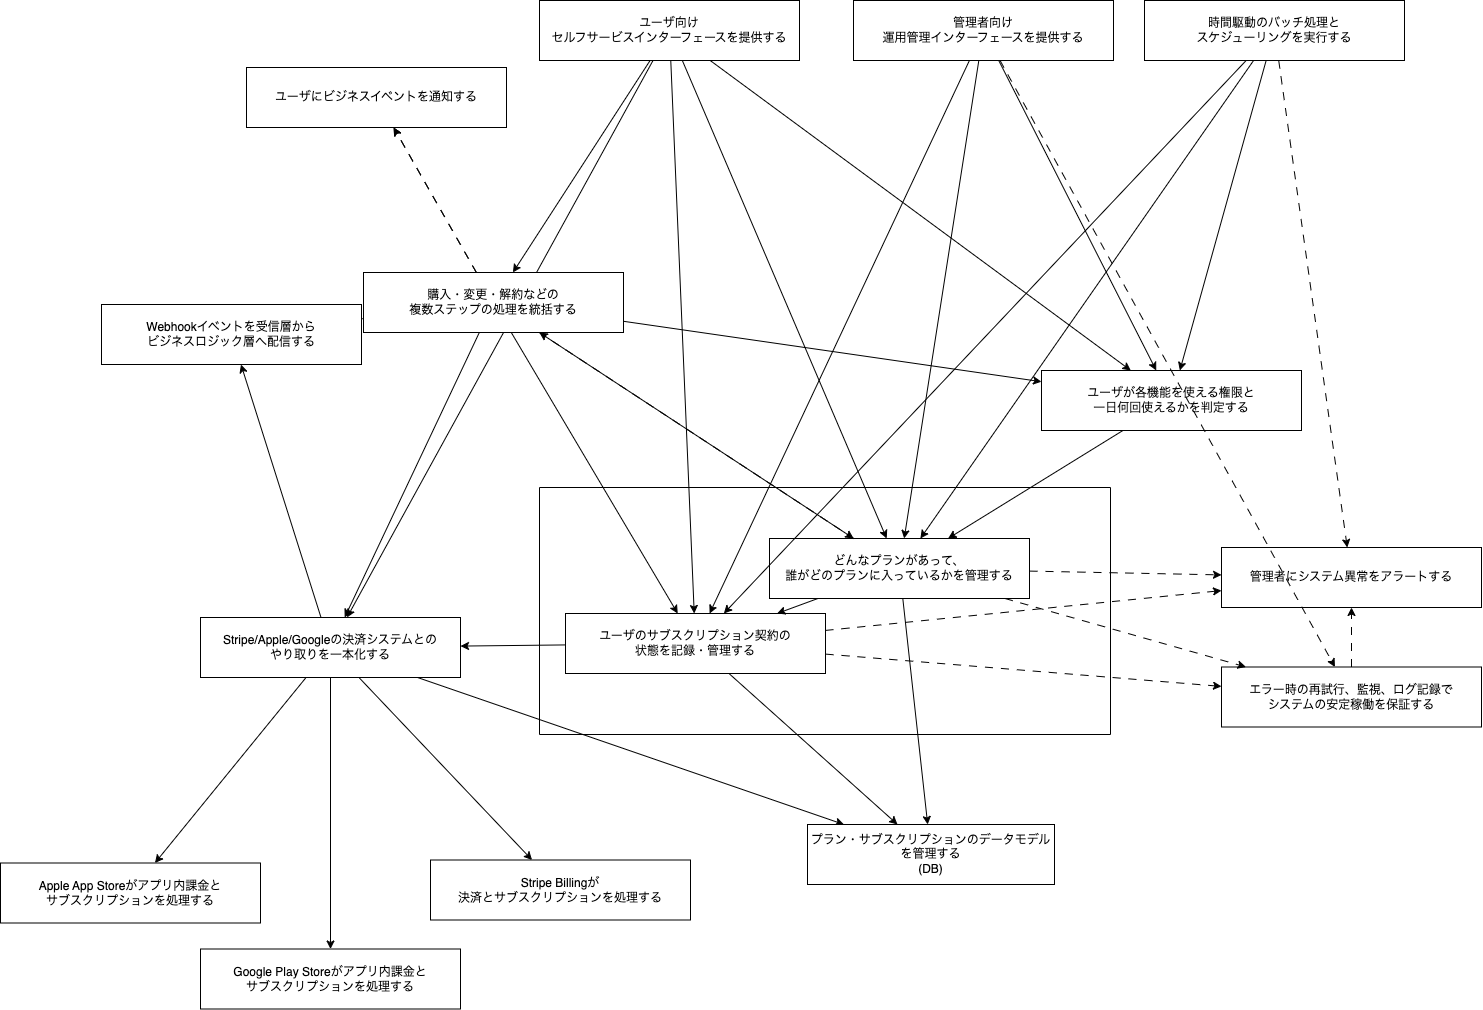

The diagram above was exported from draw.io. Its source (the exported page's mxGraphModel, read from the mxfile embedded in the PNG):
<mxGraphModel dx="1386" dy="840" grid="0" gridSize="10" guides="1" tooltips="1" connect="1" arrows="1" fold="1" page="0" pageScale="1" pageWidth="1169" pageHeight="827" math="0" shadow="0">
  <root>
    <mxCell id="0" />
    <mxCell id="1" parent="0" />
    <mxCell id="2" style="rounded=0;orthogonalLoop=1;jettySize=auto;html=1;" parent="1" source="3" target="9" edge="1">
      <mxGeometry relative="1" as="geometry" />
    </mxCell>
    <mxCell id="3" value="Webhookイベントを受信層から&lt;div&gt;ビジネスロジック層へ配信する&lt;/div&gt;" style="rounded=0;whiteSpace=wrap;html=1;" parent="1" vertex="1">
      <mxGeometry x="-447" y="1428" width="260" height="60" as="geometry" />
    </mxCell>
    <mxCell id="4" style="rounded=0;orthogonalLoop=1;jettySize=auto;html=1;fontFamily=Helvetica;fontSize=12;fontColor=default;" parent="1" source="9" target="20" edge="1">
      <mxGeometry relative="1" as="geometry" />
    </mxCell>
    <mxCell id="5" style="rounded=0;orthogonalLoop=1;jettySize=auto;html=1;fontFamily=Helvetica;fontSize=12;fontColor=default;" parent="1" source="9" target="12" edge="1">
      <mxGeometry relative="1" as="geometry" />
    </mxCell>
    <mxCell id="6" style="rounded=0;orthogonalLoop=1;jettySize=auto;html=1;fontFamily=Helvetica;fontSize=12;fontColor=default;" parent="1" source="9" target="23" edge="1">
      <mxGeometry relative="1" as="geometry" />
    </mxCell>
    <mxCell id="7" style="rounded=0;orthogonalLoop=1;jettySize=auto;html=1;fontFamily=Helvetica;fontSize=12;fontColor=default;" parent="1" source="9" target="25" edge="1">
      <mxGeometry relative="1" as="geometry" />
    </mxCell>
    <mxCell id="8" style="rounded=0;orthogonalLoop=1;jettySize=auto;html=1;fontFamily=Helvetica;fontSize=12;fontColor=default;dashed=1;dashPattern=8 8;" parent="1" source="9" target="26" edge="1">
      <mxGeometry relative="1" as="geometry" />
    </mxCell>
    <mxCell id="10" style="rounded=0;orthogonalLoop=1;jettySize=auto;html=1;fontFamily=Helvetica;fontSize=12;fontColor=default;" parent="1" source="12" target="20" edge="1">
      <mxGeometry relative="1" as="geometry" />
    </mxCell>
    <mxCell id="11" style="rounded=0;orthogonalLoop=1;jettySize=auto;html=1;fontFamily=Helvetica;fontSize=12;fontColor=default;dashed=1;dashPattern=8 8;" parent="1" source="12" target="27" edge="1">
      <mxGeometry relative="1" as="geometry" />
    </mxCell>
    <mxCell id="13" value="Stripe Billingが&lt;div&gt;決済と&lt;span style=&quot;background-color: transparent; color: light-dark(rgb(0, 0, 0), rgb(255, 255, 255));&quot;&gt;サブスクリプションを処理する&lt;/span&gt;&lt;/div&gt;" style="rounded=0;whiteSpace=wrap;html=1;" parent="1" vertex="1">
      <mxGeometry x="-118" y="1983.5" width="260" height="60" as="geometry" />
    </mxCell>
    <mxCell id="14" value="Apple App Storeがアプリ内課金と&lt;div&gt;サブスクリプションを処理する&lt;/div&gt;" style="rounded=0;whiteSpace=wrap;html=1;" parent="1" vertex="1">
      <mxGeometry x="-548" y="1986.5" width="260" height="60" as="geometry" />
    </mxCell>
    <mxCell id="15" value="Google Play Storeがアプリ内課金と&lt;div&gt;サブスクリプションを処理する&lt;/div&gt;" style="rounded=0;whiteSpace=wrap;html=1;" parent="1" vertex="1">
      <mxGeometry x="-348" y="2072.5" width="260" height="60" as="geometry" />
    </mxCell>
    <mxCell id="16" style="rounded=0;orthogonalLoop=1;jettySize=auto;html=1;fontFamily=Helvetica;fontSize=12;fontColor=default;" parent="1" source="20" target="15" edge="1">
      <mxGeometry relative="1" as="geometry" />
    </mxCell>
    <mxCell id="17" style="rounded=0;orthogonalLoop=1;jettySize=auto;html=1;fontFamily=Helvetica;fontSize=12;fontColor=default;" parent="1" source="20" target="14" edge="1">
      <mxGeometry relative="1" as="geometry" />
    </mxCell>
    <mxCell id="18" style="rounded=0;orthogonalLoop=1;jettySize=auto;html=1;fontFamily=Helvetica;fontSize=12;fontColor=default;" parent="1" source="20" target="13" edge="1">
      <mxGeometry relative="1" as="geometry" />
    </mxCell>
    <mxCell id="19" style="rounded=0;orthogonalLoop=1;jettySize=auto;html=1;fontFamily=Helvetica;fontSize=12;fontColor=default;" parent="1" source="20" target="3" edge="1">
      <mxGeometry relative="1" as="geometry" />
    </mxCell>
    <mxCell id="60" style="edgeStyle=none;html=1;" edge="1" parent="1" source="20" target="55">
      <mxGeometry relative="1" as="geometry" />
    </mxCell>
    <mxCell id="20" value="Stripe/Apple/Googleの決済システムとの&lt;div&gt;やり取りを一本化する&lt;/div&gt;" style="rounded=0;whiteSpace=wrap;html=1;" parent="1" vertex="1">
      <mxGeometry x="-348" y="1741" width="260" height="60" as="geometry" />
    </mxCell>
    <mxCell id="22" style="rounded=0;orthogonalLoop=1;jettySize=auto;html=1;fontFamily=Helvetica;fontSize=12;fontColor=default;dashed=1;dashPattern=8 8;" parent="1" source="9" target="26" edge="1">
      <mxGeometry relative="1" as="geometry" />
    </mxCell>
    <mxCell id="24" style="rounded=0;orthogonalLoop=1;jettySize=auto;html=1;fontFamily=Helvetica;fontSize=12;fontColor=default;" parent="1" source="25" target="23" edge="1">
      <mxGeometry relative="1" as="geometry" />
    </mxCell>
    <mxCell id="25" value="ユーザが各機能を使える権限と&lt;div&gt;一日何回使えるかを判定する&lt;/div&gt;" style="rounded=0;whiteSpace=wrap;html=1;" parent="1" vertex="1">
      <mxGeometry x="493" y="1494" width="260" height="60" as="geometry" />
    </mxCell>
    <mxCell id="26" value="ユーザにビジネスイベントを通知する" style="rounded=0;whiteSpace=wrap;html=1;" parent="1" vertex="1">
      <mxGeometry x="-302" y="1191" width="260" height="60" as="geometry" />
    </mxCell>
    <mxCell id="27" value="管理者にシステム異常をアラートする" style="rounded=0;whiteSpace=wrap;html=1;" parent="1" vertex="1">
      <mxGeometry x="673" y="1671" width="260" height="60" as="geometry" />
    </mxCell>
    <mxCell id="51" style="edgeStyle=none;html=1;" parent="1" source="32" target="23" edge="1">
      <mxGeometry relative="1" as="geometry" />
    </mxCell>
    <mxCell id="52" style="edgeStyle=none;html=1;" parent="1" source="32" target="12" edge="1">
      <mxGeometry relative="1" as="geometry" />
    </mxCell>
    <mxCell id="53" style="edgeStyle=none;html=1;" parent="1" source="32" target="25" edge="1">
      <mxGeometry relative="1" as="geometry" />
    </mxCell>
    <mxCell id="54" style="edgeStyle=none;html=1;dashed=1;dashPattern=8 8;" parent="1" source="32" target="34" edge="1">
      <mxGeometry relative="1" as="geometry" />
    </mxCell>
    <mxCell id="32" value="管理者向け&lt;div&gt;運用管理インターフェースを提供する&lt;/div&gt;" style="rounded=0;whiteSpace=wrap;html=1;" parent="1" vertex="1">
      <mxGeometry x="305" y="1124" width="260" height="60" as="geometry" />
    </mxCell>
    <mxCell id="33" style="rounded=0;orthogonalLoop=1;jettySize=auto;html=1;fontFamily=Helvetica;fontSize=12;fontColor=default;dashed=1;dashPattern=8 8;" parent="1" source="34" target="27" edge="1">
      <mxGeometry relative="1" as="geometry" />
    </mxCell>
    <mxCell id="34" value="エラー時の再試行、監視、ログ記録で&lt;div&gt;システムの安定稼働を保証する&lt;/div&gt;" style="rounded=0;whiteSpace=wrap;html=1;" parent="1" vertex="1">
      <mxGeometry x="673" y="1790.5" width="260" height="60" as="geometry" />
    </mxCell>
    <mxCell id="35" value="" style="swimlane;startSize=0;" parent="1" vertex="1">
      <mxGeometry x="-9" y="1611" width="571" height="247" as="geometry" />
    </mxCell>
    <mxCell id="12" value="ユーザのサブスクリプション契約の&lt;div&gt;状態を記録・管理する&lt;/div&gt;" style="rounded=0;whiteSpace=wrap;html=1;" parent="35" vertex="1">
      <mxGeometry x="26" y="126" width="260" height="60" as="geometry" />
    </mxCell>
    <mxCell id="23" value="どんなプランがあって、&lt;div&gt;誰がどのプランに入っているかを管理する&lt;/div&gt;" style="rounded=0;whiteSpace=wrap;html=1;" parent="35" vertex="1">
      <mxGeometry x="230" y="51" width="260" height="60" as="geometry" />
    </mxCell>
    <mxCell id="21" style="rounded=0;orthogonalLoop=1;jettySize=auto;html=1;fontFamily=Helvetica;fontSize=12;fontColor=default;" parent="35" source="23" target="12" edge="1">
      <mxGeometry relative="1" as="geometry" />
    </mxCell>
    <mxCell id="37" style="edgeStyle=none;html=1;" parent="1" source="36" target="12" edge="1">
      <mxGeometry relative="1" as="geometry" />
    </mxCell>
    <mxCell id="38" style="edgeStyle=none;html=1;" parent="1" source="36" target="23" edge="1">
      <mxGeometry relative="1" as="geometry" />
    </mxCell>
    <mxCell id="39" style="edgeStyle=none;html=1;" parent="1" source="36" target="25" edge="1">
      <mxGeometry relative="1" as="geometry" />
    </mxCell>
    <mxCell id="40" style="edgeStyle=none;html=1;dashed=1;dashPattern=8 8;" parent="1" source="36" target="27" edge="1">
      <mxGeometry relative="1" as="geometry" />
    </mxCell>
    <mxCell id="36" value="時間駆動のバッチ処理と&lt;div&gt;スケジューリングを実行する&lt;/div&gt;" style="rounded=0;whiteSpace=wrap;html=1;" parent="1" vertex="1">
      <mxGeometry x="596" y="1124" width="260" height="60" as="geometry" />
    </mxCell>
    <mxCell id="41" style="edgeStyle=none;html=1;dashed=1;dashPattern=8 8;" parent="1" source="12" target="34" edge="1">
      <mxGeometry relative="1" as="geometry" />
    </mxCell>
    <mxCell id="42" style="edgeStyle=none;html=1;dashed=1;dashPattern=8 8;" parent="1" source="23" target="34" edge="1">
      <mxGeometry relative="1" as="geometry" />
    </mxCell>
    <mxCell id="43" style="edgeStyle=none;html=1;dashed=1;dashPattern=8 8;" parent="1" source="23" target="27" edge="1">
      <mxGeometry relative="1" as="geometry" />
    </mxCell>
    <mxCell id="45" style="edgeStyle=none;html=1;" parent="1" source="44" target="23" edge="1">
      <mxGeometry relative="1" as="geometry" />
    </mxCell>
    <mxCell id="46" style="edgeStyle=none;html=1;" parent="1" source="44" target="12" edge="1">
      <mxGeometry relative="1" as="geometry" />
    </mxCell>
    <mxCell id="47" style="edgeStyle=none;html=1;" parent="1" source="44" target="25" edge="1">
      <mxGeometry relative="1" as="geometry" />
    </mxCell>
    <mxCell id="48" style="edgeStyle=none;html=1;" parent="1" source="44" target="9" edge="1">
      <mxGeometry relative="1" as="geometry" />
    </mxCell>
    <mxCell id="49" style="edgeStyle=none;html=1;" parent="1" source="44" target="20" edge="1">
      <mxGeometry relative="1" as="geometry" />
    </mxCell>
    <mxCell id="44" value="ユーザ向け&lt;div&gt;セルフサービスインターフェースを提供する&lt;/div&gt;" style="rounded=0;whiteSpace=wrap;html=1;" parent="1" vertex="1">
      <mxGeometry x="-9" y="1124" width="260" height="60" as="geometry" />
    </mxCell>
    <mxCell id="55" value="プラン・サブスクリプションのデータモデルを管理する&lt;div&gt;(DB)&lt;/div&gt;" style="whiteSpace=wrap;html=1;" parent="1" vertex="1">
      <mxGeometry x="259" y="1948" width="247" height="60" as="geometry" />
    </mxCell>
    <mxCell id="56" style="edgeStyle=none;html=1;" parent="1" source="23" target="55" edge="1">
      <mxGeometry relative="1" as="geometry" />
    </mxCell>
    <mxCell id="57" style="edgeStyle=none;html=1;" parent="1" source="12" target="55" edge="1">
      <mxGeometry relative="1" as="geometry" />
    </mxCell>
    <mxCell id="59" value="" style="rounded=0;orthogonalLoop=1;jettySize=auto;html=1;fontFamily=Helvetica;fontSize=12;fontColor=default;dashed=1;dashPattern=8 8;" edge="1" parent="1" source="23" target="9">
      <mxGeometry relative="1" as="geometry">
        <mxPoint x="318" y="1662" as="sourcePoint" />
        <mxPoint x="-139" y="1251" as="targetPoint" />
      </mxGeometry>
    </mxCell>
    <mxCell id="9" value="購入・変更・解約などの&lt;div&gt;複数ステップの処理を統括する&lt;/div&gt;" style="rounded=0;whiteSpace=wrap;html=1;" parent="1" vertex="1">
      <mxGeometry x="-185" y="1396" width="260" height="60" as="geometry" />
    </mxCell>
  </root>
</mxGraphModel>